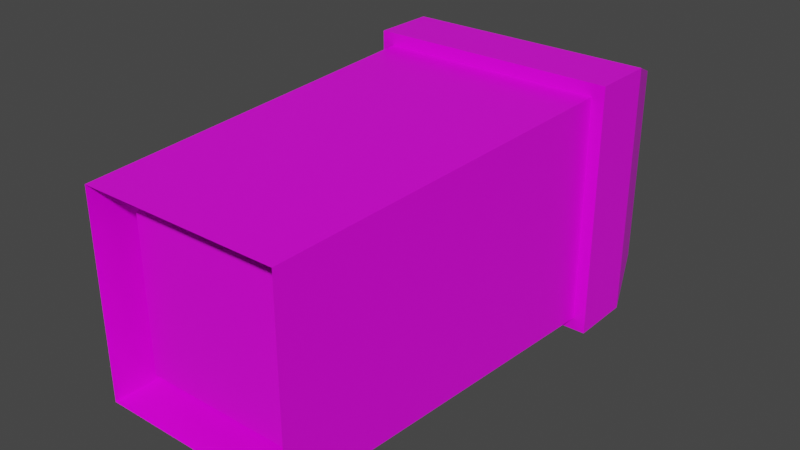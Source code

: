 # Source: trashcan.blend  (saved by Blender 2.83.18; exported with 4.5.12 LTS)
import bpy
from mathutils import Matrix  # noqa: F401  (used for matrix-valued properties, if any)

bpy.ops.wm.read_factory_settings(use_empty=True)
scene = bpy.context.scene
scene.name = 'Scene'

# ---- collections
col_collection = bpy.data.collections.new('Collection'); scene.collection.children.link(col_collection)

# ---- images (referenced by path relative to the original .blend; pixels are not part of the script)
import os
ASSET_DIR = os.environ.get("B2B_ASSET_DIR", "")  # directory of the original .blend (textures are referenced by path, not embedded)
HERE = os.path.dirname(os.path.abspath(__file__))  # packed textures are extracted next to this script under _unpacked/

def load_image(name, relpath, width, height, colorspace="sRGB"):
    """Load a texture the original file referenced (path relative to the .blend, or extracted next to this script)."""
    p = next((c for c in (os.path.join(HERE, relpath), os.path.join(ASSET_DIR, relpath)) if relpath and os.path.exists(c)), "")
    if p:
        img = bpy.data.images.load(p, check_existing=True)
        img.name = name
    else:  # same state as the original file: an image datablock whose file is absent (Cycles renders it pink)
        img = bpy.data.images.new(name, width, height)
        img.source = "FILE"
        img.filepath = "//" + (relpath or name)
    img.colorspace_settings.name = colorspace
    return img
img_can_lowres_reference_png = load_image('can_lowres_reference.png', 'can_lowres_reference.png', 1024, 1024, 'sRGB')

# ---- materials (node trees are filled in below, after node groups)
mat_material = bpy.data.materials.new('Material')
mat_material.alpha_threshold = 0.0
mat_material.use_transparent_shadow = False
mat_material.line_color = (0.0, 0.0, 0.0, 1.0)

# ---- material node trees
mat_material.use_nodes = True; mat_material.node_tree.nodes.clear()
_N = mat_material.node_tree.nodes; _L = mat_material.node_tree.links
n0 = _N.new('ShaderNodeOutputMaterial'); n0.name = 'Material Output'; n0.location = (300, 300)
n1 = _N.new('ShaderNodeBsdfPrincipled'); n1.name = 'Principled BSDF'; n1.location = (10, 300)
n1.distribution = 'GGX'
n1.subsurface_method = 'BURLEY'
n1.inputs[2].default_value = 0.4
n1.inputs[3].default_value = 1.45
n1.inputs[27].default_value = (0.0, 0.0, 0.0, 1.0)
n1.inputs[28].default_value = 1.0
n2 = _N.new('ShaderNodeTexImage'); n2.name = 'Image Texture'; n2.location = (-358, 158)
n2.image = img_can_lowres_reference_png
_L.new(n1.outputs[0], n0.inputs[0])
_L.new(n2.outputs[0], n1.inputs[0])
n0.is_active_output = True

# ---- world
world_world = bpy.data.worlds.new('World'); scene.world = world_world
world_world.use_nodes = True; world_world.node_tree.nodes.clear()
_N = world_world.node_tree.nodes; _L = world_world.node_tree.links
n0 = _N.new('ShaderNodeOutputWorld'); n0.name = 'World Output'; n0.location = (300, 300)
n1 = _N.new('ShaderNodeBackground'); n1.name = 'Background'; n1.location = (10, 300)
n1.inputs[0].default_value = (0.05088, 0.05088, 0.05088, 1.0)
_L.new(n1.outputs[0], n0.inputs[0])
n0.is_active_output = True
world_world.color = (0.05088, 0.05088, 0.05088)
world_world.use_sun_shadow = False
world_world.sun_shadow_jitter_overblur = 0.0

# ---- meshes
me_cube = bpy.data.meshes.new('Cube')
me_cube.from_pydata([(0.15, 0.05, 0.15), (0.15, 0.05, -0.15), (0.2, 0.0, 0.2), (0.2, 0.0, -0.2), (-0.15, 0.05, 0.15), (-0.15, 0.05, -0.15), (-0.2, 0.0, 0.2), (-0.2, 0.0, -0.2), (-0.25, 0.75, 0.25), (0.25, 0.75, -0.25), (-0.25, 0.75, -0.25), (0.25, 0.75, 0.25), (-0.225, 0.75, -0.225), (0.225, 0.75, 0.225), (-0.225, 0.75, 0.225), (0.225, 0.75, -0.225), (-0.25, 0.875, 0.25), (0.25, 0.875, -0.25), (-0.25, 0.875, -0.25), (0.25, 0.875, 0.25), (0.2, 1.0, -0.2), (-0.2, 1.0, -0.2), (0.2, 1.0, 0.2), (-0.2, 1.0, 0.2), (0.15, 1.0, -0.15), (-0.15, 1.0, -0.15), (0.15, 1.0, 0.15), (-0.15, 1.0, 0.15)], [], [(18, 16, 23, 21), (12, 14, 8, 10), (12, 15, 3, 7), (5, 4, 0, 1), (19, 16, 8, 11), (18, 17, 9, 10), (17, 19, 11, 9), (13, 14, 6, 2), (15, 13, 2, 3), (9, 11, 13, 15), (11, 8, 14, 13), (10, 9, 15, 12), (7, 6, 14, 12), (20, 22, 19, 17), (21, 20, 17, 18), (22, 23, 16, 19), (10, 8, 16, 18), (25, 24, 20, 21), (24, 26, 22, 20), (27, 25, 21, 23), (26, 27, 23, 22), (5, 1, 24, 25), (1, 0, 26, 24), (4, 5, 25, 27), (0, 4, 27, 26)])
_uv = me_cube.uv_layers.new(name='UVMap')
_uv.uv.foreach_set('vector', [0.9, 0.5, 0.9, 0.0, 1.0, 0.05, 1.0, 0.45, 0.75, 0.475, 0.75, 0.025, 0.775, 0.0, 0.775, 0.5, 0.75, 0.025, 0.75, 0.475, 0.0, 0.45, 0.0, 0.05, 0.0, 0.6, 0.3, 0.6, 0.3, 0.9, 0.0, 0.9, 0.9, 0.0, 0.9, 0.5, 0.775, 0.5, 0.775, 0.0, 0.9, 0.0, 0.9, 0.5, 0.775, 0.5, 0.775, 0.0, 0.9, 0.0, 0.9, 0.5, 0.775, 0.5, 0.775, 0.0, 0.75, 0.025, 0.75, 0.475, 0.0, 0.45, 0.0, 0.05, 0.75, 0.025, 0.75, 0.475, 0.0, 0.45, 0.0, 0.05, 0.775, 0.0, 0.775, 0.5, 0.75, 0.475, 0.75, 0.025, 0.775, 0.0, 0.775, 0.5, 0.75, 0.475, 0.75, 0.025, 0.775, 0.0, 0.775, 0.5, 0.75, 0.475, 0.75, 0.025, 0.0, 0.45, 6.949e-05, 0.04837, 0.75, 0.025, 0.75, 0.475, 1.0, 0.05, 1.0, 0.45, 0.9, 0.5, 0.9, 0.0, 1.0, 0.05, 1.0, 0.45, 0.9, 0.5, 0.9, 0.0, 1.0, 0.05, 1.0, 0.45, 0.9, 0.5, 0.9, 0.0, 0.775, 0.5, 0.775, 0.0, 0.9, 0.0, 0.9, 0.5, 0.95, 0.9, 0.95, 0.6, 1.0, 0.55, 1.0, 0.95, 0.95, 0.9, 0.95, 0.6, 1.0, 0.55, 1.0, 0.95, 0.95, 0.9, 0.95, 0.6, 1.0, 0.55, 1.0, 0.95, 0.95, 0.9, 0.95, 0.6, 1.0, 0.55, 1.0, 0.95, 0.0, 0.9, 0.0, 0.6, 0.95, 0.6, 0.95, 0.9, 0.0, 0.9, 0.0, 0.6, 0.95, 0.6, 0.95, 0.9, 0.0, 0.9, 0.0, 0.6, 0.95, 0.6, 0.95, 0.9, 0.0, 0.9, 0.0, 0.6, 0.95, 0.6, 0.95, 0.9])
me_cube.materials.append(mat_material)
me_cube.use_remesh_preserve_volume = False
me_cube.use_remesh_preserve_attributes = False
me_cube.use_mirror_vertex_groups = False
me_cube.update()

# ---- objects
ob_cube = bpy.data.objects.new('Cube', me_cube)

# ---- transforms, parenting, visibility, modifiers, constraints
ob_cube.location = (0.0, 0.0, 0.0)
ob_cube.lock_rotations_4d = False
ob_cube.empty_display_type = 'ARROWS'
ob_cube.lineart.crease_threshold = 0.0

# ---- collection membership
col_collection.objects.link(ob_cube)

# ---- scene / render settings (as saved in the file)
scene.frame_start = 1; scene.frame_end = 250; scene.frame_set(1)
scene.render.engine = 'BLENDER_EEVEE_NEXT'
scene.cycles.use_denoising = False
scene.cycles.samples = 128
scene.cycles.sampling_pattern = 'TABULATED_SOBOL'
scene.cycles.use_adaptive_sampling = False
scene.cycles.use_light_tree = False
scene.view_settings.view_transform = 'Filmic'
bpy.context.view_layer.update()

# ---- added for rendering (the .blend has no active camera and no usable light): camera, sun
cam_auto = bpy.data.cameras.new('AutoCamera')
cam_auto.lens = 50.0
cam_auto.sensor_width = 36.0
cam_auto.clip_end = 1000.0
ob_auto_camera = bpy.data.objects.new('AutoCamera', cam_auto)
scene.collection.objects.link(ob_auto_camera)
ob_auto_camera.location = (1.13316, -0.859797, 0.906531)
ob_auto_camera.rotation_euler = (1.09748, -7.21219e-08, 0.694738)
scene.camera = ob_auto_camera
light_auto_sun = bpy.data.lights.new('AutoSun', 'SUN')
light_auto_sun.energy = 3.0
light_auto_sun.angle = 0.0523599
ob_auto_sun = bpy.data.objects.new('AutoSun', light_auto_sun)
scene.collection.objects.link(ob_auto_sun)
ob_auto_sun.rotation_euler = (0.872665, 0.174533, 0.523599)
bpy.context.view_layer.update()
